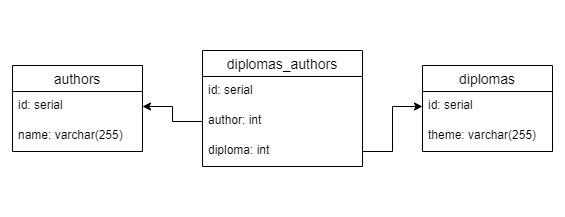

The diagram above was exported from draw.io. Its source (the exported page's mxGraphModel, read from the mxfile embedded in the PNG):
<mxGraphModel dx="1038" dy="649" grid="1" gridSize="10" guides="1" tooltips="1" connect="1" arrows="1" fold="1" page="1" pageScale="1" pageWidth="827" pageHeight="1169" math="0" shadow="0">
  <root>
    <mxCell id="0" />
    <mxCell id="1" parent="0" />
    <mxCell id="KYAbTCmmkQn7zegwxlNJ-1" value="authors" style="swimlane;fontStyle=0;childLayout=stackLayout;horizontal=1;startSize=26;horizontalStack=0;resizeParent=1;resizeParentMax=0;resizeLast=0;collapsible=1;marginBottom=0;align=center;fontSize=14;" vertex="1" parent="1">
      <mxGeometry x="130" y="140" width="130" height="86" as="geometry" />
    </mxCell>
    <mxCell id="KYAbTCmmkQn7zegwxlNJ-2" value="id: serial" style="text;strokeColor=none;fillColor=none;spacingLeft=4;spacingRight=4;overflow=hidden;rotatable=0;points=[[0,0.5],[1,0.5]];portConstraint=eastwest;fontSize=12;" vertex="1" parent="KYAbTCmmkQn7zegwxlNJ-1">
      <mxGeometry y="26" width="130" height="30" as="geometry" />
    </mxCell>
    <mxCell id="KYAbTCmmkQn7zegwxlNJ-3" value="name: varchar(255)" style="text;strokeColor=none;fillColor=none;spacingLeft=4;spacingRight=4;overflow=hidden;rotatable=0;points=[[0,0.5],[1,0.5]];portConstraint=eastwest;fontSize=12;" vertex="1" parent="KYAbTCmmkQn7zegwxlNJ-1">
      <mxGeometry y="56" width="130" height="30" as="geometry" />
    </mxCell>
    <mxCell id="KYAbTCmmkQn7zegwxlNJ-5" value="diplomas" style="swimlane;fontStyle=0;childLayout=stackLayout;horizontal=1;startSize=26;horizontalStack=0;resizeParent=1;resizeParentMax=0;resizeLast=0;collapsible=1;marginBottom=0;align=center;fontSize=14;" vertex="1" parent="1">
      <mxGeometry x="540" y="140" width="130" height="86" as="geometry" />
    </mxCell>
    <mxCell id="KYAbTCmmkQn7zegwxlNJ-6" value="id: serial" style="text;strokeColor=none;fillColor=none;spacingLeft=4;spacingRight=4;overflow=hidden;rotatable=0;points=[[0,0.5],[1,0.5]];portConstraint=eastwest;fontSize=12;" vertex="1" parent="KYAbTCmmkQn7zegwxlNJ-5">
      <mxGeometry y="26" width="130" height="30" as="geometry" />
    </mxCell>
    <mxCell id="KYAbTCmmkQn7zegwxlNJ-7" value="theme: varchar(255)" style="text;strokeColor=none;fillColor=none;spacingLeft=4;spacingRight=4;overflow=hidden;rotatable=0;points=[[0,0.5],[1,0.5]];portConstraint=eastwest;fontSize=12;" vertex="1" parent="KYAbTCmmkQn7zegwxlNJ-5">
      <mxGeometry y="56" width="130" height="30" as="geometry" />
    </mxCell>
    <mxCell id="KYAbTCmmkQn7zegwxlNJ-9" value="diplomas_authors" style="swimlane;fontStyle=0;childLayout=stackLayout;horizontal=1;startSize=26;horizontalStack=0;resizeParent=1;resizeParentMax=0;resizeLast=0;collapsible=1;marginBottom=0;align=center;fontSize=14;" vertex="1" parent="1">
      <mxGeometry x="320" y="125" width="160" height="116" as="geometry" />
    </mxCell>
    <mxCell id="KYAbTCmmkQn7zegwxlNJ-10" value="id: serial" style="text;strokeColor=none;fillColor=none;spacingLeft=4;spacingRight=4;overflow=hidden;rotatable=0;points=[[0,0.5],[1,0.5]];portConstraint=eastwest;fontSize=12;" vertex="1" parent="KYAbTCmmkQn7zegwxlNJ-9">
      <mxGeometry y="26" width="160" height="30" as="geometry" />
    </mxCell>
    <mxCell id="KYAbTCmmkQn7zegwxlNJ-11" value="author: int" style="text;strokeColor=none;fillColor=none;spacingLeft=4;spacingRight=4;overflow=hidden;rotatable=0;points=[[0,0.5],[1,0.5]];portConstraint=eastwest;fontSize=12;" vertex="1" parent="KYAbTCmmkQn7zegwxlNJ-9">
      <mxGeometry y="56" width="160" height="30" as="geometry" />
    </mxCell>
    <mxCell id="KYAbTCmmkQn7zegwxlNJ-12" value="diploma: int" style="text;strokeColor=none;fillColor=none;spacingLeft=4;spacingRight=4;overflow=hidden;rotatable=0;points=[[0,0.5],[1,0.5]];portConstraint=eastwest;fontSize=12;" vertex="1" parent="KYAbTCmmkQn7zegwxlNJ-9">
      <mxGeometry y="86" width="160" height="30" as="geometry" />
    </mxCell>
    <mxCell id="KYAbTCmmkQn7zegwxlNJ-15" value="" style="edgeStyle=orthogonalEdgeStyle;rounded=0;orthogonalLoop=1;jettySize=auto;html=1;" edge="1" parent="1" source="KYAbTCmmkQn7zegwxlNJ-11" target="KYAbTCmmkQn7zegwxlNJ-2">
      <mxGeometry relative="1" as="geometry" />
    </mxCell>
    <mxCell id="KYAbTCmmkQn7zegwxlNJ-16" value="" style="edgeStyle=orthogonalEdgeStyle;rounded=0;orthogonalLoop=1;jettySize=auto;html=1;entryX=0;entryY=0.5;entryDx=0;entryDy=0;" edge="1" parent="1" source="KYAbTCmmkQn7zegwxlNJ-12" target="KYAbTCmmkQn7zegwxlNJ-6">
      <mxGeometry relative="1" as="geometry" />
    </mxCell>
  </root>
</mxGraphModel>